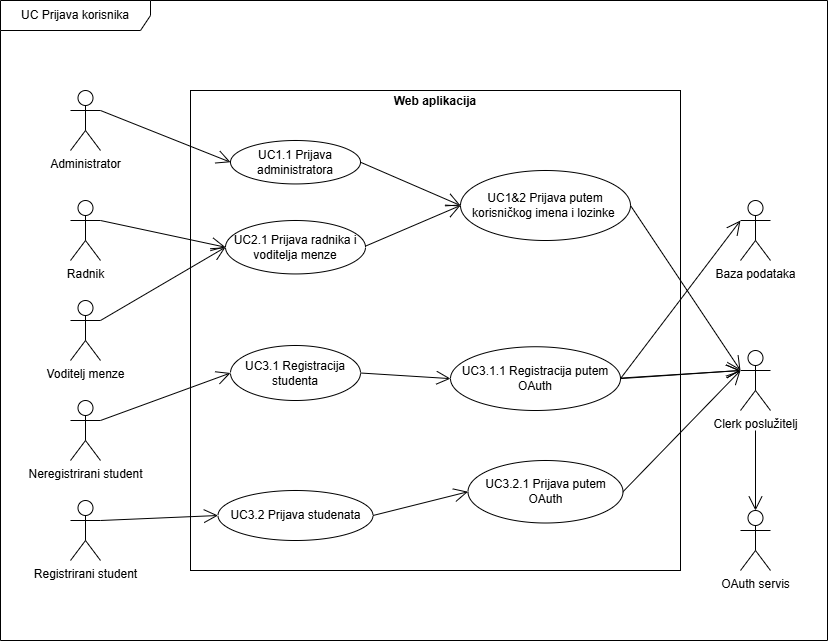

The diagram above was exported from draw.io. Its source (the exported page's mxGraphModel, read from the mxfile embedded in the PNG):
<mxGraphModel dx="1254" dy="728" grid="1" gridSize="10" guides="1" tooltips="1" connect="1" arrows="0" fold="1" page="1" pageScale="1" pageWidth="827" pageHeight="1169" background="#FFFFFF" math="0" shadow="0">
  <root>
    <mxCell id="0" />
    <mxCell id="1" parent="0" />
    <mxCell id="2eZUdq3IG7v2_I3v94pE-19" value="&lt;p style=&quot;margin:0px;margin-top:4px;text-align:center;&quot;&gt;&lt;/p&gt;&lt;div style=&quot;text-align: center; height: 2px;&quot;&gt;&lt;b&gt;Web aplikacija&lt;/b&gt;&lt;/div&gt;" style="verticalAlign=top;align=left;overflow=fill;html=1;whiteSpace=wrap;labelBackgroundColor=none;" parent="1" vertex="1">
      <mxGeometry x="190" y="90" width="490" height="480" as="geometry" />
    </mxCell>
    <mxCell id="2eZUdq3IG7v2_I3v94pE-16" value="Neregistrirani student" style="shape=umlActor;verticalLabelPosition=bottom;verticalAlign=top;html=1;labelBackgroundColor=none;" parent="1" vertex="1">
      <mxGeometry x="70" y="400" width="30" height="60" as="geometry" />
    </mxCell>
    <mxCell id="2eZUdq3IG7v2_I3v94pE-20" value="Baza podataka" style="shape=umlActor;verticalLabelPosition=bottom;verticalAlign=top;html=1;labelBackgroundColor=none;" parent="1" vertex="1">
      <mxGeometry x="740" y="200" width="30" height="60" as="geometry" />
    </mxCell>
    <mxCell id="2eZUdq3IG7v2_I3v94pE-24" value="UC Prijava korisnika" style="shape=umlFrame;whiteSpace=wrap;html=1;pointerEvents=0;width=150;height=30;" parent="1" vertex="1">
      <mxGeometry width="827" height="640" as="geometry" />
    </mxCell>
    <mxCell id="IhAWpo69Z45FO8cdyLeu-1" value="Voditelj menze" style="shape=umlActor;verticalLabelPosition=bottom;verticalAlign=top;html=1;" vertex="1" parent="1">
      <mxGeometry x="70" y="300" width="30" height="60" as="geometry" />
    </mxCell>
    <mxCell id="IhAWpo69Z45FO8cdyLeu-2" value="Radnik" style="shape=umlActor;verticalLabelPosition=bottom;verticalAlign=top;html=1;" vertex="1" parent="1">
      <mxGeometry x="70" y="200" width="30" height="60" as="geometry" />
    </mxCell>
    <mxCell id="IhAWpo69Z45FO8cdyLeu-3" value="UC1.1 Prijava administratora" style="ellipse;whiteSpace=wrap;html=1;" vertex="1" parent="1">
      <mxGeometry x="230" y="140" width="130" height="43.44" as="geometry" />
    </mxCell>
    <mxCell id="IhAWpo69Z45FO8cdyLeu-4" value="Clerk poslužitelj" style="shape=umlActor;verticalLabelPosition=bottom;verticalAlign=top;html=1;labelBackgroundColor=none;" vertex="1" parent="1">
      <mxGeometry x="740" y="350" width="30" height="60" as="geometry" />
    </mxCell>
    <mxCell id="IhAWpo69Z45FO8cdyLeu-5" value="UC3.2.1 Prijava putem OAuth" style="ellipse;whiteSpace=wrap;html=1;" vertex="1" parent="1">
      <mxGeometry x="467.5" y="460" width="155" height="62.5" as="geometry" />
    </mxCell>
    <mxCell id="IhAWpo69Z45FO8cdyLeu-6" value="UC1&amp;amp;2 Prijava putem korisničkog imena i lozinke&amp;nbsp;" style="ellipse;whiteSpace=wrap;html=1;" vertex="1" parent="1">
      <mxGeometry x="460" y="170" width="170" height="70" as="geometry" />
    </mxCell>
    <mxCell id="IhAWpo69Z45FO8cdyLeu-7" value="UC3.1 Registracija studenta" style="ellipse;whiteSpace=wrap;html=1;" vertex="1" parent="1">
      <mxGeometry x="230" y="345" width="130" height="55" as="geometry" />
    </mxCell>
    <mxCell id="IhAWpo69Z45FO8cdyLeu-8" value="" style="endArrow=open;endFill=1;endSize=12;html=1;rounded=0;entryX=0;entryY=0.5;entryDx=0;entryDy=0;exitX=1;exitY=0.3333333333333333;exitDx=0;exitDy=0;exitPerimeter=0;" edge="1" parent="1" source="IhAWpo69Z45FO8cdyLeu-10" target="IhAWpo69Z45FO8cdyLeu-3">
      <mxGeometry width="160" relative="1" as="geometry">
        <mxPoint x="120" y="460" as="sourcePoint" />
        <mxPoint x="280" y="460" as="targetPoint" />
      </mxGeometry>
    </mxCell>
    <mxCell id="IhAWpo69Z45FO8cdyLeu-9" value="" style="endArrow=open;endFill=1;endSize=12;html=1;rounded=0;exitX=1;exitY=0.3333333333333333;exitDx=0;exitDy=0;exitPerimeter=0;entryX=0;entryY=0.5;entryDx=0;entryDy=0;" edge="1" parent="1" source="IhAWpo69Z45FO8cdyLeu-2" target="IhAWpo69Z45FO8cdyLeu-31">
      <mxGeometry width="160" relative="1" as="geometry">
        <mxPoint x="120" y="312.08" as="sourcePoint" />
        <mxPoint x="230" y="250" as="targetPoint" />
      </mxGeometry>
    </mxCell>
    <mxCell id="IhAWpo69Z45FO8cdyLeu-10" value="Administrator" style="shape=umlActor;verticalLabelPosition=bottom;verticalAlign=top;html=1;" vertex="1" parent="1">
      <mxGeometry x="70" y="90" width="30" height="60" as="geometry" />
    </mxCell>
    <mxCell id="IhAWpo69Z45FO8cdyLeu-12" value="" style="endArrow=open;endFill=1;endSize=12;html=1;rounded=0;entryX=0;entryY=0.5;entryDx=0;entryDy=0;exitX=1;exitY=0.3333333333333333;exitDx=0;exitDy=0;exitPerimeter=0;" edge="1" parent="1" source="2eZUdq3IG7v2_I3v94pE-16" target="IhAWpo69Z45FO8cdyLeu-7">
      <mxGeometry width="160" relative="1" as="geometry">
        <mxPoint x="100" y="110" as="sourcePoint" />
        <mxPoint x="260" y="110" as="targetPoint" />
      </mxGeometry>
    </mxCell>
    <mxCell id="IhAWpo69Z45FO8cdyLeu-13" value="" style="endArrow=open;endFill=1;endSize=12;html=1;rounded=0;exitX=1;exitY=0.3333333333333333;exitDx=0;exitDy=0;exitPerimeter=0;entryX=0;entryY=0.5;entryDx=0;entryDy=0;" edge="1" parent="1" source="IhAWpo69Z45FO8cdyLeu-1" target="IhAWpo69Z45FO8cdyLeu-31">
      <mxGeometry width="160" relative="1" as="geometry">
        <mxPoint x="100" y="257.08" as="sourcePoint" />
        <mxPoint x="230" y="210" as="targetPoint" />
      </mxGeometry>
    </mxCell>
    <mxCell id="IhAWpo69Z45FO8cdyLeu-14" value="" style="endArrow=open;endFill=1;endSize=12;html=1;rounded=0;entryX=0;entryY=0.5;entryDx=0;entryDy=0;exitX=1;exitY=0.3333333333333333;exitDx=0;exitDy=0;exitPerimeter=0;" edge="1" parent="1" source="IhAWpo69Z45FO8cdyLeu-29" target="IhAWpo69Z45FO8cdyLeu-27">
      <mxGeometry width="160" relative="1" as="geometry">
        <mxPoint x="100" y="110" as="sourcePoint" />
        <mxPoint x="250" y="410" as="targetPoint" />
      </mxGeometry>
    </mxCell>
    <mxCell id="IhAWpo69Z45FO8cdyLeu-19" value="" style="endArrow=open;endFill=1;endSize=12;html=1;rounded=0;entryX=0;entryY=0.5;entryDx=0;entryDy=0;exitX=1;exitY=0.5;exitDx=0;exitDy=0;" edge="1" parent="1" source="IhAWpo69Z45FO8cdyLeu-3" target="IhAWpo69Z45FO8cdyLeu-6">
      <mxGeometry width="160" relative="1" as="geometry">
        <mxPoint x="370" y="408.33" as="sourcePoint" />
        <mxPoint x="460" y="410" as="targetPoint" />
      </mxGeometry>
    </mxCell>
    <mxCell id="IhAWpo69Z45FO8cdyLeu-20" value="" style="endArrow=open;endFill=1;endSize=12;html=1;rounded=0;entryX=0;entryY=0.5;entryDx=0;entryDy=0;exitX=1;exitY=0.5;exitDx=0;exitDy=0;" edge="1" parent="1" source="IhAWpo69Z45FO8cdyLeu-27" target="IhAWpo69Z45FO8cdyLeu-5">
      <mxGeometry width="160" relative="1" as="geometry">
        <mxPoint x="370" y="408.33" as="sourcePoint" />
        <mxPoint x="490" y="250" as="targetPoint" />
      </mxGeometry>
    </mxCell>
    <mxCell id="IhAWpo69Z45FO8cdyLeu-21" value="" style="endArrow=open;endFill=1;endSize=12;html=1;rounded=0;entryX=0;entryY=0.3333333333333333;entryDx=0;entryDy=0;entryPerimeter=0;exitX=1;exitY=0.5;exitDx=0;exitDy=0;" edge="1" parent="1" source="IhAWpo69Z45FO8cdyLeu-5" target="IhAWpo69Z45FO8cdyLeu-4">
      <mxGeometry width="160" relative="1" as="geometry">
        <mxPoint x="620" y="245.84" as="sourcePoint" />
        <mxPoint x="780" y="245.84" as="targetPoint" />
      </mxGeometry>
    </mxCell>
    <mxCell id="IhAWpo69Z45FO8cdyLeu-22" value="" style="endArrow=open;endFill=1;endSize=12;html=1;rounded=0;exitX=1;exitY=0.5;exitDx=0;exitDy=0;" edge="1" parent="1" source="IhAWpo69Z45FO8cdyLeu-6">
      <mxGeometry width="160" relative="1" as="geometry">
        <mxPoint x="620" y="408.33" as="sourcePoint" />
        <mxPoint x="740" y="370" as="targetPoint" />
      </mxGeometry>
    </mxCell>
    <mxCell id="IhAWpo69Z45FO8cdyLeu-24" value="UC3.1.1 Registracija putem OAuth" style="ellipse;whiteSpace=wrap;html=1;" vertex="1" parent="1">
      <mxGeometry x="450" y="346.25" width="170" height="63.75" as="geometry" />
    </mxCell>
    <mxCell id="IhAWpo69Z45FO8cdyLeu-25" value="" style="endArrow=open;endFill=1;endSize=12;html=1;rounded=0;entryX=0;entryY=0.5;entryDx=0;entryDy=0;exitX=1;exitY=0.5;exitDx=0;exitDy=0;" edge="1" parent="1" source="IhAWpo69Z45FO8cdyLeu-7" target="IhAWpo69Z45FO8cdyLeu-24">
      <mxGeometry width="160" relative="1" as="geometry">
        <mxPoint x="360" y="245.82999999999998" as="sourcePoint" />
        <mxPoint x="520" y="245.82999999999998" as="targetPoint" />
      </mxGeometry>
    </mxCell>
    <mxCell id="IhAWpo69Z45FO8cdyLeu-26" value="" style="endArrow=open;endFill=1;endSize=12;html=1;rounded=0;entryX=0;entryY=0.3333333333333333;entryDx=0;entryDy=0;entryPerimeter=0;exitX=1;exitY=0.5;exitDx=0;exitDy=0;" edge="1" parent="1" source="IhAWpo69Z45FO8cdyLeu-24" target="IhAWpo69Z45FO8cdyLeu-4">
      <mxGeometry width="160" relative="1" as="geometry">
        <mxPoint x="620" y="180.21" as="sourcePoint" />
        <mxPoint x="780" y="180.21" as="targetPoint" />
      </mxGeometry>
    </mxCell>
    <mxCell id="IhAWpo69Z45FO8cdyLeu-27" value="UC3.2 Prijava studenata" style="ellipse;whiteSpace=wrap;html=1;" vertex="1" parent="1">
      <mxGeometry x="217.5" y="490" width="155" height="50" as="geometry" />
    </mxCell>
    <mxCell id="IhAWpo69Z45FO8cdyLeu-29" value="Registrirani student" style="shape=umlActor;verticalLabelPosition=bottom;verticalAlign=top;html=1;labelBackgroundColor=none;" vertex="1" parent="1">
      <mxGeometry x="70" y="500" width="30" height="60" as="geometry" />
    </mxCell>
    <mxCell id="IhAWpo69Z45FO8cdyLeu-31" value="UC2.1 Prijava radnika i voditelja menze" style="ellipse;whiteSpace=wrap;html=1;" vertex="1" parent="1">
      <mxGeometry x="225" y="220" width="140" height="53.44" as="geometry" />
    </mxCell>
    <mxCell id="IhAWpo69Z45FO8cdyLeu-32" value="" style="endArrow=open;endFill=1;endSize=12;html=1;rounded=0;entryX=0;entryY=0.5;entryDx=0;entryDy=0;" edge="1" parent="1" target="IhAWpo69Z45FO8cdyLeu-6">
      <mxGeometry width="160" relative="1" as="geometry">
        <mxPoint x="365" y="245.63" as="sourcePoint" />
        <mxPoint x="525" y="245.63" as="targetPoint" />
      </mxGeometry>
    </mxCell>
    <mxCell id="IhAWpo69Z45FO8cdyLeu-33" value="" style="endArrow=open;endFill=1;endSize=12;html=1;rounded=0;" edge="1" parent="1">
      <mxGeometry width="160" relative="1" as="geometry">
        <mxPoint x="620" y="377.57" as="sourcePoint" />
        <mxPoint x="740" y="370" as="targetPoint" />
      </mxGeometry>
    </mxCell>
    <mxCell id="IhAWpo69Z45FO8cdyLeu-34" value="OAuth servis" style="shape=umlActor;verticalLabelPosition=bottom;verticalAlign=top;html=1;" vertex="1" parent="1">
      <mxGeometry x="740" y="510" width="30" height="60" as="geometry" />
    </mxCell>
    <mxCell id="IhAWpo69Z45FO8cdyLeu-36" value="" style="endArrow=open;endFill=1;endSize=12;html=1;rounded=0;entryX=0.5;entryY=0;entryDx=0;entryDy=0;entryPerimeter=0;" edge="1" parent="1" target="IhAWpo69Z45FO8cdyLeu-34">
      <mxGeometry width="160" relative="1" as="geometry">
        <mxPoint x="755" y="430" as="sourcePoint" />
        <mxPoint x="910" y="440" as="targetPoint" />
      </mxGeometry>
    </mxCell>
    <mxCell id="IhAWpo69Z45FO8cdyLeu-37" value="" style="endArrow=open;endFill=1;endSize=12;html=1;rounded=0;entryX=0;entryY=0.3333333333333333;entryDx=0;entryDy=0;entryPerimeter=0;exitX=1;exitY=0.5;exitDx=0;exitDy=0;" edge="1" parent="1" source="IhAWpo69Z45FO8cdyLeu-24" target="2eZUdq3IG7v2_I3v94pE-20">
      <mxGeometry width="160" relative="1" as="geometry">
        <mxPoint x="630" y="210" as="sourcePoint" />
        <mxPoint x="730" y="220" as="targetPoint" />
      </mxGeometry>
    </mxCell>
  </root>
</mxGraphModel>